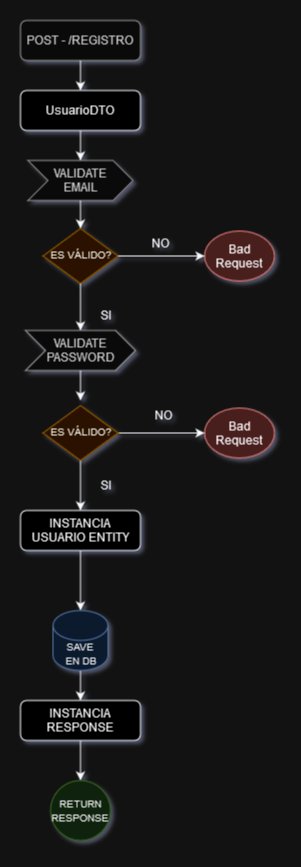

The diagram above was exported from draw.io. Its source (the exported page's mxGraphModel, read from the mxfile embedded in the PNG):
<mxGraphModel dx="799" dy="419" grid="1" gridSize="10" guides="1" tooltips="1" connect="1" arrows="1" fold="1" page="1" pageScale="1" pageWidth="827" pageHeight="1169" math="0" shadow="0">
  <root>
    <mxCell id="WIyWlLk6GJQsqaUBKTNV-0" />
    <mxCell id="WIyWlLk6GJQsqaUBKTNV-1" parent="WIyWlLk6GJQsqaUBKTNV-0" />
    <mxCell id="WIyWlLk6GJQsqaUBKTNV-3" value="POST - /REGISTRO" style="rounded=1;whiteSpace=wrap;html=1;fontSize=12;glass=0;strokeWidth=1;shadow=0;fillColor=#f5f5f5;strokeColor=#666666;fontColor=#333333;" parent="WIyWlLk6GJQsqaUBKTNV-1" vertex="1">
      <mxGeometry x="160" y="80" width="120" height="40" as="geometry" />
    </mxCell>
    <mxCell id="WIyWlLk6GJQsqaUBKTNV-7" value="INSTANCIA &lt;br&gt;USUARIO ENTITY" style="rounded=1;whiteSpace=wrap;html=1;fontSize=12;glass=0;strokeWidth=1;shadow=0;" parent="WIyWlLk6GJQsqaUBKTNV-1" vertex="1">
      <mxGeometry x="160" y="570" width="120" height="40" as="geometry" />
    </mxCell>
    <mxCell id="2yqKMLs_T3C3kss5LdMY-0" value="UsuarioDTO" style="rounded=1;whiteSpace=wrap;html=1;fontSize=12;glass=0;strokeWidth=1;shadow=0;" vertex="1" parent="WIyWlLk6GJQsqaUBKTNV-1">
      <mxGeometry x="160" y="150" width="120" height="40" as="geometry" />
    </mxCell>
    <mxCell id="2yqKMLs_T3C3kss5LdMY-3" value="VALIDATE&lt;br&gt;PASSWORD" style="shape=step;perimeter=stepPerimeter;whiteSpace=wrap;html=1;fixedSize=1;fillColor=#f5f5f5;fontColor=#333333;strokeColor=#666666;" vertex="1" parent="WIyWlLk6GJQsqaUBKTNV-1">
      <mxGeometry x="165" y="390" width="110" height="40" as="geometry" />
    </mxCell>
    <mxCell id="2yqKMLs_T3C3kss5LdMY-4" value="&lt;font style=&quot;font-size: 10px;&quot;&gt;ES VÁLIDO?&lt;/font&gt;" style="rhombus;whiteSpace=wrap;html=1;shadow=0;fontFamily=Helvetica;fontSize=12;align=center;strokeWidth=1;spacing=6;spacingTop=-4;fillColor=#ffe6cc;strokeColor=#d79b00;" vertex="1" parent="WIyWlLk6GJQsqaUBKTNV-1">
      <mxGeometry x="182.5" y="288" width="75" height="55" as="geometry" />
    </mxCell>
    <mxCell id="2yqKMLs_T3C3kss5LdMY-7" value="Bad Request" style="ellipse;whiteSpace=wrap;html=1;fillColor=#f8cecc;strokeColor=#b85450;" vertex="1" parent="WIyWlLk6GJQsqaUBKTNV-1">
      <mxGeometry x="344" y="290.5" width="70" height="50" as="geometry" />
    </mxCell>
    <mxCell id="2yqKMLs_T3C3kss5LdMY-2" value="VALIDATE&lt;br&gt;EMAIL" style="shape=step;perimeter=stepPerimeter;whiteSpace=wrap;html=1;fixedSize=1;fillColor=#f5f5f5;fontColor=#333333;strokeColor=#666666;" vertex="1" parent="WIyWlLk6GJQsqaUBKTNV-1">
      <mxGeometry x="167.5" y="220" width="105" height="40" as="geometry" />
    </mxCell>
    <mxCell id="2yqKMLs_T3C3kss5LdMY-8" value="NO" style="text;html=1;align=center;verticalAlign=middle;resizable=0;points=[];autosize=1;strokeColor=none;fillColor=none;" vertex="1" parent="WIyWlLk6GJQsqaUBKTNV-1">
      <mxGeometry x="280" y="288" width="40" height="30" as="geometry" />
    </mxCell>
    <mxCell id="2yqKMLs_T3C3kss5LdMY-9" value="SI" style="text;html=1;align=center;verticalAlign=middle;resizable=0;points=[];autosize=1;strokeColor=none;fillColor=none;" vertex="1" parent="WIyWlLk6GJQsqaUBKTNV-1">
      <mxGeometry x="230" y="360" width="30" height="30" as="geometry" />
    </mxCell>
    <mxCell id="2yqKMLs_T3C3kss5LdMY-12" value="Bad Request" style="ellipse;whiteSpace=wrap;html=1;fillColor=#f8cecc;strokeColor=#b85450;" vertex="1" parent="WIyWlLk6GJQsqaUBKTNV-1">
      <mxGeometry x="344" y="467.5" width="70" height="50" as="geometry" />
    </mxCell>
    <mxCell id="2yqKMLs_T3C3kss5LdMY-13" value="NO" style="text;html=1;align=center;verticalAlign=middle;resizable=0;points=[];autosize=1;strokeColor=none;fillColor=none;" vertex="1" parent="WIyWlLk6GJQsqaUBKTNV-1">
      <mxGeometry x="282.5" y="460" width="40" height="30" as="geometry" />
    </mxCell>
    <mxCell id="2yqKMLs_T3C3kss5LdMY-15" value="" style="endArrow=classic;html=1;rounded=0;exitX=1;exitY=0.5;exitDx=0;exitDy=0;entryX=0;entryY=0.5;entryDx=0;entryDy=0;" edge="1" parent="WIyWlLk6GJQsqaUBKTNV-1" source="2yqKMLs_T3C3kss5LdMY-4" target="2yqKMLs_T3C3kss5LdMY-7">
      <mxGeometry width="50" height="50" relative="1" as="geometry">
        <mxPoint x="240" y="480" as="sourcePoint" />
        <mxPoint x="290" y="430" as="targetPoint" />
      </mxGeometry>
    </mxCell>
    <mxCell id="2yqKMLs_T3C3kss5LdMY-16" value="" style="endArrow=classic;html=1;rounded=0;exitX=1;exitY=0.5;exitDx=0;exitDy=0;entryX=0;entryY=0.5;entryDx=0;entryDy=0;" edge="1" parent="WIyWlLk6GJQsqaUBKTNV-1" source="2yqKMLs_T3C3kss5LdMY-28" target="2yqKMLs_T3C3kss5LdMY-12">
      <mxGeometry width="50" height="50" relative="1" as="geometry">
        <mxPoint x="265.0000000000001" y="495.0000000000001" as="sourcePoint" />
        <mxPoint x="354" y="330" as="targetPoint" />
      </mxGeometry>
    </mxCell>
    <mxCell id="2yqKMLs_T3C3kss5LdMY-17" value="SI" style="text;html=1;align=center;verticalAlign=middle;resizable=0;points=[];autosize=1;strokeColor=none;fillColor=none;" vertex="1" parent="WIyWlLk6GJQsqaUBKTNV-1">
      <mxGeometry x="230" y="530" width="30" height="30" as="geometry" />
    </mxCell>
    <mxCell id="2yqKMLs_T3C3kss5LdMY-18" value="" style="endArrow=classic;html=1;rounded=0;exitX=0.5;exitY=1;exitDx=0;exitDy=0;entryX=0.5;entryY=0;entryDx=0;entryDy=0;" edge="1" parent="WIyWlLk6GJQsqaUBKTNV-1" source="WIyWlLk6GJQsqaUBKTNV-7">
      <mxGeometry width="50" height="50" relative="1" as="geometry">
        <mxPoint x="250" y="730" as="sourcePoint" />
        <mxPoint x="220.0000000000001" y="670" as="targetPoint" />
      </mxGeometry>
    </mxCell>
    <mxCell id="2yqKMLs_T3C3kss5LdMY-19" value="INSTANCIA RESPONSE" style="rounded=1;whiteSpace=wrap;html=1;fontSize=12;glass=0;strokeWidth=1;shadow=0;" vertex="1" parent="WIyWlLk6GJQsqaUBKTNV-1">
      <mxGeometry x="160" y="760" width="120" height="40" as="geometry" />
    </mxCell>
    <mxCell id="2yqKMLs_T3C3kss5LdMY-20" value="" style="endArrow=classic;html=1;rounded=0;exitX=0.5;exitY=1;exitDx=0;exitDy=0;entryX=0.5;entryY=0;entryDx=0;entryDy=0;" edge="1" parent="WIyWlLk6GJQsqaUBKTNV-1" target="2yqKMLs_T3C3kss5LdMY-19">
      <mxGeometry width="50" height="50" relative="1" as="geometry">
        <mxPoint x="220.0000000000001" y="710" as="sourcePoint" />
        <mxPoint x="230" y="680" as="targetPoint" />
      </mxGeometry>
    </mxCell>
    <mxCell id="2yqKMLs_T3C3kss5LdMY-21" value="" style="endArrow=classic;html=1;rounded=0;exitX=0.5;exitY=1;exitDx=0;exitDy=0;" edge="1" parent="WIyWlLk6GJQsqaUBKTNV-1" source="2yqKMLs_T3C3kss5LdMY-19">
      <mxGeometry width="50" height="50" relative="1" as="geometry">
        <mxPoint x="230" y="680" as="sourcePoint" />
        <mxPoint x="220.0000000000001" y="840" as="targetPoint" />
      </mxGeometry>
    </mxCell>
    <mxCell id="2yqKMLs_T3C3kss5LdMY-22" value="&lt;font style=&quot;font-size: 10px;&quot;&gt;SAVE &lt;br&gt;EN DB&lt;/font&gt;" style="shape=cylinder3;whiteSpace=wrap;html=1;boundedLbl=1;backgroundOutline=1;size=15;fillColor=#dae8fc;strokeColor=#6c8ebf;" vertex="1" parent="WIyWlLk6GJQsqaUBKTNV-1">
      <mxGeometry x="192.5" y="670" width="55" height="60" as="geometry" />
    </mxCell>
    <mxCell id="2yqKMLs_T3C3kss5LdMY-23" value="&lt;font style=&quot;font-size: 10px;&quot;&gt;RETURN RESPONSE&lt;/font&gt;" style="ellipse;whiteSpace=wrap;html=1;aspect=fixed;fillColor=#d5e8d4;strokeColor=#82b366;" vertex="1" parent="WIyWlLk6GJQsqaUBKTNV-1">
      <mxGeometry x="190" y="840" width="60" height="60" as="geometry" />
    </mxCell>
    <mxCell id="2yqKMLs_T3C3kss5LdMY-25" value="" style="endArrow=classic;html=1;rounded=0;exitX=0.5;exitY=1;exitDx=0;exitDy=0;" edge="1" parent="WIyWlLk6GJQsqaUBKTNV-1" source="2yqKMLs_T3C3kss5LdMY-4" target="2yqKMLs_T3C3kss5LdMY-3">
      <mxGeometry width="50" height="50" relative="1" as="geometry">
        <mxPoint x="250" y="490" as="sourcePoint" />
        <mxPoint x="300" y="440" as="targetPoint" />
      </mxGeometry>
    </mxCell>
    <mxCell id="2yqKMLs_T3C3kss5LdMY-26" value="" style="endArrow=classic;html=1;rounded=0;exitX=0.5;exitY=1;exitDx=0;exitDy=0;entryX=0.5;entryY=0;entryDx=0;entryDy=0;" edge="1" parent="WIyWlLk6GJQsqaUBKTNV-1" source="2yqKMLs_T3C3kss5LdMY-3">
      <mxGeometry width="50" height="50" relative="1" as="geometry">
        <mxPoint x="230" y="365" as="sourcePoint" />
        <mxPoint x="220.0000000000001" y="460.0000000000001" as="targetPoint" />
      </mxGeometry>
    </mxCell>
    <mxCell id="2yqKMLs_T3C3kss5LdMY-27" value="" style="endArrow=classic;html=1;rounded=0;exitX=0.5;exitY=1;exitDx=0;exitDy=0;entryX=0.5;entryY=0;entryDx=0;entryDy=0;" edge="1" parent="WIyWlLk6GJQsqaUBKTNV-1" source="2yqKMLs_T3C3kss5LdMY-28" target="WIyWlLk6GJQsqaUBKTNV-7">
      <mxGeometry width="50" height="50" relative="1" as="geometry">
        <mxPoint x="220.0000000000001" y="530.0000000000001" as="sourcePoint" />
        <mxPoint x="230" y="470" as="targetPoint" />
      </mxGeometry>
    </mxCell>
    <mxCell id="2yqKMLs_T3C3kss5LdMY-28" value="&lt;font style=&quot;font-size: 10px;&quot;&gt;ES VÁLIDO?&lt;/font&gt;" style="rhombus;whiteSpace=wrap;html=1;shadow=0;fontFamily=Helvetica;fontSize=12;align=center;strokeWidth=1;spacing=6;spacingTop=-4;fillColor=#ffe6cc;strokeColor=#d79b00;" vertex="1" parent="WIyWlLk6GJQsqaUBKTNV-1">
      <mxGeometry x="182.5" y="465" width="75" height="55" as="geometry" />
    </mxCell>
    <mxCell id="2yqKMLs_T3C3kss5LdMY-32" value="" style="endArrow=classic;html=1;rounded=0;exitX=0.5;exitY=1;exitDx=0;exitDy=0;entryX=0.5;entryY=0;entryDx=0;entryDy=0;" edge="1" parent="WIyWlLk6GJQsqaUBKTNV-1" source="2yqKMLs_T3C3kss5LdMY-2" target="2yqKMLs_T3C3kss5LdMY-4">
      <mxGeometry width="50" height="50" relative="1" as="geometry">
        <mxPoint x="230" y="353" as="sourcePoint" />
        <mxPoint x="230" y="410" as="targetPoint" />
      </mxGeometry>
    </mxCell>
    <mxCell id="2yqKMLs_T3C3kss5LdMY-33" value="" style="endArrow=classic;html=1;rounded=0;exitX=0.5;exitY=1;exitDx=0;exitDy=0;entryX=0.5;entryY=0;entryDx=0;entryDy=0;" edge="1" parent="WIyWlLk6GJQsqaUBKTNV-1" source="2yqKMLs_T3C3kss5LdMY-0" target="2yqKMLs_T3C3kss5LdMY-2">
      <mxGeometry width="50" height="50" relative="1" as="geometry">
        <mxPoint x="230" y="270" as="sourcePoint" />
        <mxPoint x="230" y="298" as="targetPoint" />
      </mxGeometry>
    </mxCell>
    <mxCell id="2yqKMLs_T3C3kss5LdMY-34" value="" style="endArrow=classic;html=1;rounded=0;exitX=0.5;exitY=1;exitDx=0;exitDy=0;" edge="1" parent="WIyWlLk6GJQsqaUBKTNV-1" source="WIyWlLk6GJQsqaUBKTNV-3">
      <mxGeometry width="50" height="50" relative="1" as="geometry">
        <mxPoint x="230" y="200" as="sourcePoint" />
        <mxPoint x="220" y="150" as="targetPoint" />
      </mxGeometry>
    </mxCell>
  </root>
</mxGraphModel>